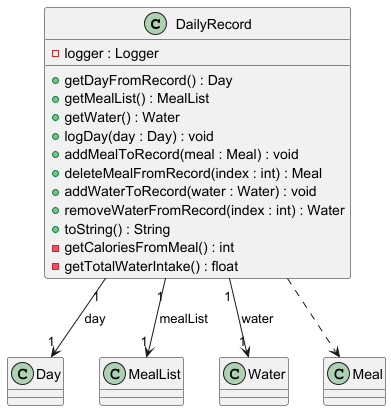

The diagram above was rendered by PlantUML. Its source (embedded in the PNG):
@startuml

class DailyRecord {
    - logger : Logger
    + getDayFromRecord() : Day
    + getMealList() : MealList
    + getWater() : Water
    + logDay(day : Day) : void
    + addMealToRecord(meal : Meal) : void
    + deleteMealFromRecord(index : int) : Meal
    + addWaterToRecord(water : Water) : void
    + removeWaterFromRecord(index : int) : Water
    + toString() : String
    - getCaloriesFromMeal() : int
    - getTotalWaterIntake() : float
}

class Day
class MealList
class Water
class Meal

DailyRecord "1" --> "1" Day : day
DailyRecord "1" --> "1" MealList : mealList
DailyRecord "1" --> "1" Water : water

DailyRecord ..> Meal

@enduml